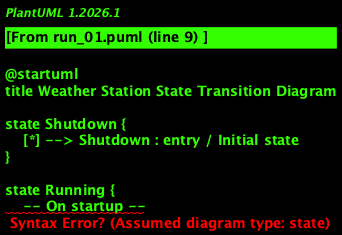

The diagram above was rendered by PlantUML. Its source (embedded in the PNG):
@startuml
title Weather Station State Transition Diagram

state Shutdown {
    [*] --> Shutdown : entry / Initial state
}

state Running {
    -- On startup --
    Shutdown --> Running : powerOn()

    -- Configuration mode --
    Running --> ConfigurationMode : changesRequired()
    Running --> ControlledMode : remoteControlCommand()

    -- Shutdown command --
    Running --> Shutdown : shutdownCommand()

    -- Data collection --
    Running --> PreparingData : clockTriggered()

    -- Activities upon request --
    Running --> SendingSummary : sendRequest()
    Running --> CheckingStatus : statusRequest()

}

state ConfigurationMode {
    ConfigurationMode --> Running : configurationComplete()
}

state ControlledMode {
    ControlledMode --> Running : remoteControlReleased()  # Assuming it returns to Running when control is released
}

state PreparingData {
    PreparingData --> Running : dataCollectionComplete()
}

state SendingSummary {
    SendingSummary --> Running : summarySent()
}

state CheckingStatus {
    CheckingStatus --> Running : statusChecked()
}

# Final states are Shutdown and any terminal state, but according to requirements, most return to Running
Shutdown --> [*]  # Terminate on shutdown

Running --> [*] : systemTermination()  # Optional termination from Running
@enduml